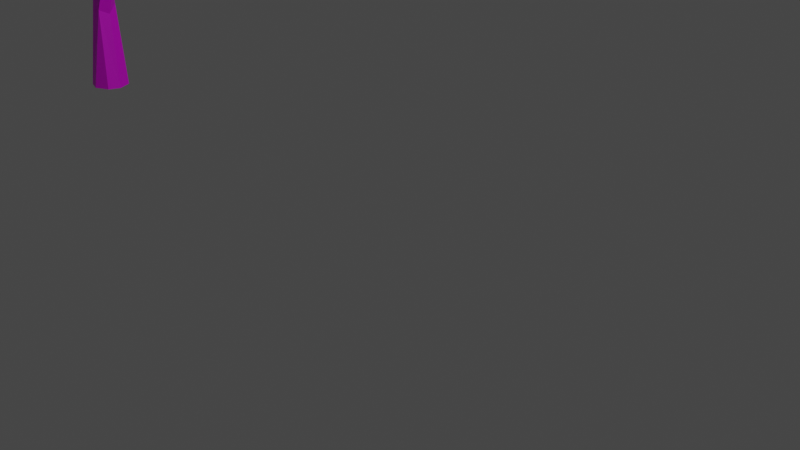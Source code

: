 # Source: oak_2.blend  (saved by Blender 2.90.8; exported with 4.5.12 LTS)
import bpy
from mathutils import Matrix  # noqa: F401  (used for matrix-valued properties, if any)

bpy.ops.wm.read_factory_settings(use_empty=True)
scene = bpy.context.scene
scene.name = 'Scene'

# ---- collections
col_collection = bpy.data.collections.new('Collection'); scene.collection.children.link(col_collection)

# ---- images (referenced by path relative to the original .blend; pixels are not part of the script)
import os
ASSET_DIR = os.environ.get("B2B_ASSET_DIR", "")  # directory of the original .blend (textures are referenced by path, not embedded)
HERE = os.path.dirname(os.path.abspath(__file__))  # packed textures are extracted next to this script under _unpacked/

def load_image(name, relpath, width, height, colorspace="sRGB"):
    """Load a texture the original file referenced (path relative to the .blend, or extracted next to this script)."""
    p = next((c for c in (os.path.join(HERE, relpath), os.path.join(ASSET_DIR, relpath)) if relpath and os.path.exists(c)), "")
    if p:
        img = bpy.data.images.load(p, check_existing=True)
        img.name = name
    else:  # same state as the original file: an image datablock whose file is absent (Cycles renders it pink)
        img = bpy.data.images.new(name, width, height)
        img.source = "FILE"
        img.filepath = "//" + (relpath or name)
    img.colorspace_settings.name = colorspace
    return img
img_paloagua_jpg = load_image('paloagua.jpg', 'Texture/paloagua.jpg', 1024, 1024, 'sRGB')

# ---- materials (node trees are filled in below, after node groups)
mat_material_001 = bpy.data.materials.new('Material.001')
mat_material_001.use_transparent_shadow = False

# ---- material node trees
mat_material_001.use_nodes = True; mat_material_001.node_tree.nodes.clear()
_N = mat_material_001.node_tree.nodes; _L = mat_material_001.node_tree.links
n0 = _N.new('ShaderNodeBsdfPrincipled'); n0.name = 'Principled BSDF'; n0.location = (10, 300)
n0.distribution = 'GGX'
n0.subsurface_method = 'BURLEY'
n0.inputs[3].default_value = 1.45
n0.inputs[27].default_value = (0.0, 0.0, 0.0, 1.0)
n0.inputs[28].default_value = 1.0
n1 = _N.new('ShaderNodeOutputMaterial'); n1.name = 'Material Output'; n1.location = (300, 300)
n2 = _N.new('ShaderNodeTexImage'); n2.name = 'Image Texture'; n2.location = (-335, 193)
n2.image = img_paloagua_jpg
_L.new(n0.outputs[0], n1.inputs[0])
_L.new(n2.outputs[0], n0.inputs[0])
n1.is_active_output = True

# ---- world
world_world = bpy.data.worlds.new('World'); scene.world = world_world
world_world.use_nodes = True; world_world.node_tree.nodes.clear()
_N = world_world.node_tree.nodes; _L = world_world.node_tree.links
n0 = _N.new('ShaderNodeOutputWorld'); n0.name = 'World Output'; n0.location = (300, 300)
n1 = _N.new('ShaderNodeBackground'); n1.name = 'Background'; n1.location = (10, 300)
n1.inputs[0].default_value = (0.05088, 0.05088, 0.05088, 1.0)
_L.new(n1.outputs[0], n0.inputs[0])
n0.is_active_output = True
world_world.color = (0.05088, 0.05088, 0.05088)
world_world.use_sun_shadow = False
world_world.sun_shadow_jitter_overblur = 0.0

# ---- cameras
cam_camera = bpy.data.cameras.new('Camera')
cam_camera.clip_end = 100.0
cam_camera.ortho_scale = 7.314

# ---- lights
light_light = bpy.data.lights.new('Light', 'POINT')
light_light.transmission_factor = 0.0
light_light.energy = 1000.0
light_light.shadow_soft_size = 0.1
light_light.shadow_maximum_resolution = 0.006
light_light.use_absolute_resolution = True

# ---- meshes
me_cube_009 = bpy.data.meshes.new('Cube.009')
me_cube_009.from_pydata([(-0.4287, 0.4284, 2.353), (-0.7509, 0.7683, 2.904), (-0.6871, 0.6142, 2.938), (-0.02492, -0.05762, 1.631), (-0.0863, 0.02382, 1.698), (0.3113, -0.05151, 1.095), (0.2884, 0.03464, 1.115), (0.1065, -0.08365, 0.0), (-0.09776, -0.107, 0.0), (0.04283, 0.09712, 0.6541), (0.04334, -0.051, 0.6239), (-0.03226, -0.02595, 0.8522), (-0.3054, 0.4404, 2.244), (-0.2791, 0.3975, 2.293), (0.028, 0.904, 2.892), (-0.02287, 0.9517, 2.897), (-0.3095, 0.5576, 2.418), (-0.2644, 0.5238, 2.437), (-0.06448, 0.07149, 0.9385), (-0.09234, 0.1103, 1.424), (0.01987, 0.08608, 1.485), (-0.02958, 0.03104, 1.422), (-0.2116, 0.2413, 1.842), (-0.1492, 0.2965, 1.868), (-0.02085, 0.1595, 1.698), (-0.3107, 0.3332, 1.931), (-0.2709, 0.3934, 2.02), (0.6934, -0.03554, 1.816), (0.6798, -0.1362, 1.932), (0.7192, -0.04243, 1.975), (1.096, 0.2371, 2.195), (0.2169, 0.09251, 1.029), (-0.3857, 0.5182, 2.434), (0.08003, 0.02071, 0.5898), (-0.0644, 0.01835, 0.8228), (-0.4338, 0.4497, 2.514), (0.1329, -0.03585, 0.8681), (0.145, 0.03778, 0.8218), (-0.01509, 0.03024, 1.616), (0.01038, -0.0299, 0.9146), (-0.3949, 0.4532, 2.315), (-0.3518, 0.4134, 2.436), (-0.2673, 0.4908, 2.455), (-0.33, 0.5003, 2.508), (-0.7223, 0.7673, 2.928), (-0.06543, -0.04932, 1.611), (-0.01099, 0.182, 1.585), (-0.1023, 0.2118, 1.646), (-0.1126, -0.02846, 1.641), (-0.04213, 0.1193, 1.718), (-0.02398, 0.02563, 1.666), (-0.03988, 0.1734, 1.459), (-0.1489, 0.1313, 1.681), (-0.6495, 0.7026, 2.875), (-0.6693, 0.6431, 2.864), (-0.6766, 0.6487, 2.997), (-0.7427, 0.6853, 2.847), (-0.761, 0.7363, 2.878), (-0.7534, 0.7546, 3.024), (-0.7349, 0.6493, 3.015), (0.7113, -0.07313, 1.8), (-0.6928, 0.637, 2.819), (-0.7487, 0.6104, 2.959), (-0.8179, 0.7124, 3.045), (-0.2558, 0.3763, 1.915), (-0.3714, 0.4148, 1.972), (-0.1884, 0.3382, 1.986), (0.6959, -0.1263, 1.837), (0.752, -0.216, 1.983), (0.764, -0.13, 2.032), (0.8101, -0.01568, 1.932), (0.821, -0.03415, 2.032), (0.6872, -0.09604, 1.97), (0.8007, -0.1739, 1.993), (0.8277, -0.05989, 1.956), (0.2708, 0.09394, 1.016), (0.7733, 0.006501, 1.954), (0.2719, -0.02392, 1.132), (0.296, 0.04499, 1.056), (0.3352, 0.007711, 1.071), (0.2105, 0.07878, 1.081), (0.09678, -0.0008891, 0.9389), (0.2696, 0.08869, 1.117), (-0.1087, 0.09465, 0.0), (-0.4322, 0.5319, 2.434), (-0.38, 0.4998, 2.479), (-0.5878, 0.1808, 3.252), (-0.6109, 0.1666, 3.246), (-0.6508, 0.183, 3.272), (-0.6222, 0.2176, 3.296), (-0.583, 0.2024, 3.269), (-0.1594, -0.536, 1.945), (-0.1884, -0.5022, 1.969), (-0.1503, -0.4905, 1.998), (-0.1226, -0.5181, 1.991), (-0.1823, -0.5212, 1.949), (-0.176, -0.489, 1.989), (-0.4407, -0.9074, 2.493), (-0.4238, -0.9092, 2.502), (-0.1344, -0.5389, 1.955), (-1.155, 0.8843, 3.476), (-1.127, 0.9107, 3.488), (-1.095, 0.8615, 3.506), (-1.092, 0.8878, 3.499), (-1.113, 0.8408, 3.503), (-1.249, 1.086, 4.26), (-1.236, 1.084, 4.259), (-1.237, 1.071, 4.262), (-1.25, 1.072, 4.26), (-1.152, 0.8462, 3.489), (0.9158, -0.6201, 2.421), (0.9362, -0.5794, 2.443), (0.979, -0.5889, 2.419), (0.9165, -0.5981, 2.438), (0.9625, -0.5755, 2.436), (0.9334, -0.6357, 2.406), (1.162, -0.9026, 3.082), (1.151, -0.8936, 3.084), (1.168, -0.8873, 3.09), (0.975, -0.6203, 2.399), (0.5302, -0.008968, 1.453), (0.4728, -0.02804, 1.481), (0.0001295, 0.1491, 0.0), (0.1425, 0.005824, 0.0), (0.0003897, -0.1374, 0.0), (-0.1431, 0.005712, 0.0), (0.0934, 0.111, 0.0), (-0.3135, 0.3503, 2.048), (-0.2697, 0.2604, 2.036), (-0.1132, 0.1317, 1.784), (0.04228, 0.9772, 2.84), (0.05368, 0.9155, 2.868), (-0.003533, 0.9198, 2.904), (-0.01585, 0.9816, 2.875), (0.4034, 1.184, 3.574), (0.06109, 0.9457, 2.846), (0.4304, 1.168, 3.549), (0.4429, 1.132, 3.553), (0.3968, 1.126, 3.595), (0.4182, 1.113, 3.583), (0.3851, 1.151, 3.595), (0.8281, 1.372, 3.917), (0.8295, 1.387, 3.906), (0.01008, 0.9934, 2.851), (-0.04266, 0.08719, 0.8475), (0.06088, 0.03518, 1.011), (0.02855, 0.09383, 0.8967), (-0.5962, 0.2179, 3.288), (-0.6375, 0.1668, 3.254), (-0.6455, 0.2041, 3.29), (-0.4475, -0.1414, 3.878), (-0.4322, -0.1301, 3.881), (-0.5521, 0.7068, 1.87), (-0.5114, 0.7359, 1.888), (-0.5226, 0.7222, 1.938), (-0.5631, 0.6924, 1.921), (-0.9517, 1.252, 2.102), (-0.9649, 1.24, 2.11), (0.523, -0.05987, 1.451), (0.4846, -0.06375, 1.47), (0.4921, 0.004121, 1.469), (1.113, 0.2394, 2.154), (1.144, 0.2124, 2.149), (1.14, 0.186, 2.196), (1.103, 0.1998, 2.205), (1.465, 0.4943, 2.543), (1.451, 0.5064, 2.549), (0.09647, 0.0683, 0.9071), (0.2399, 0.4182, 1.238), (0.2897, 0.42, 1.22), (0.3048, 0.3997, 1.268), (0.2548, 0.3905, 1.279), (0.2804, 0.6919, 1.514), (0.2718, 0.703, 1.501), (-0.9869, 2.076, 4.107), (-1.93, 0.2051, 5.2), (-2.202, 2.16, 4.549), (-1.559, 2.076, 5.671), (-1.324, 0.9227, 5.97), (-2.548, 1.388, 5.419), (-0.3636, 1.088, 4.225), (-0.9821, 0.2051, 4.444), (-0.3729, 0.9147, 5.218), (-1.588, 0.9227, 3.674), (-1.295, 1.523, 3.657), (-0.602, 2.071, 4.927), (-0.7574, 1.238, 5.81), (-1.274, 0.0888, 5.154), (-2.417, 0.6349, 4.268), (-2.154, 1.238, 3.834), (-1.274, 2.387, 5.154), (-2.084, 0.9528, 5.816), (1.901, 2.492, 5.026), (1.038, 0.4991, 3.752), (1.783, 2.582, 3.653), (0.4505, 2.492, 4.002), (0.07823, 1.264, 4.161), (0.9848, 1.759, 3.055), (1.606, 1.44, 5.634), (1.553, 0.4991, 4.937), (0.5871, 1.255, 5.348), (2.512, 1.264, 4.528), (2.449, 1.903, 4.834), (0.9502, 2.487, 5.194), (0.08524, 1.599, 4.788), (0.9035, 0.3751, 4.44), (2.132, 0.957, 3.51), (2.505, 1.599, 3.901), (0.9035, 2.823, 4.44), (0.448, 1.296, 3.422), (-1.386, -0.3115, 2.407), (-0.5702, -1.925, 3.377), (-1.17, -0.2386, 3.521), (-0.1127, -0.3115, 3.122), (0.1772, -1.306, 2.961), (-0.2631, -0.7625, 3.753), (-1.401, -1.306, 2.074), (-1.094, -1.925, 2.45), (-0.3418, -1.313, 2.032), (-0.9345, -1.034, 1.857), (-1.841, -1.306, 2.865), (-1.816, -0.7885, 2.61), (-0.6246, -0.3157, 2.189), (0.1166, -1.034, 2.448), (-0.5205, -2.026, 2.802), (-1.442, -1.555, 3.667), (-1.78, -1.034, 3.378), (-0.5205, -0.04307, 2.802), (-0.05994, -1.28, 3.597), (-0.7293, -1.034, 3.969), (0.8943, -1.153, 2.464), (2.023, -1.192, 3.924), (0.7609, -0.2306, 3.255), (1.397, -0.318, 2.592), (2.24, -0.8773, 2.923), (1.584, -0.0435, 3.669), (1.12, -1.844, 2.94), (1.511, -1.76, 3.681), (1.852, -1.574, 2.84), (0.5035, -1.366, 3.551), (1.084, -0.8067, 4.227), (0.6069, -0.8663, 3.859), (2.056, -0.3554, 3.582), (0.3634, -0.2755, 5.326), (-1.209, 0.09489, 3.793), (-0.6477, -1.074, 5.176), (-0.08267, -1.264, 4.075), (-0.004229, -0.4847, 3.325), (-1.245, -1.099, 4.176), (0.4969, 0.6262, 4.73), (-0.4069, 0.8657, 4.29), (0.45, 0.2734, 3.81), (-0.4151, 0.3567, 5.529), (0.7257, -0.4916, 4.558), (-0.6862, 0.4838, 3.681), (-1.486, 0.02414, 4.843), (-1.018, -0.07469, 5.414), (0.2795, -1.111, 4.597), (-1.009, -0.7824, 3.588), (-1.622, 1.713, 2.285), (-0.55, 0.9998, 2.554), (-1.083, 1.629, 1.643), (-1.521, 1.216, 1.829), (-1.248, 0.7774, 2.382), (-0.7493, 0.9296, 1.753), (-1.272, 1.71, 2.799), (-0.7352, 1.447, 2.828), (-1.314, 1.171, 2.769), (-0.8727, 2.031, 2.354), (-0.3797, 1.548, 2.103), (-0.6576, 1.868, 2.041), (1.255, 1.188, 2.915), (2.433, 0.08656, 3.125), (1.693, 0.8687, 2.195), (1.266, 0.1246, 2.458), (1.683, -0.2772, 3.054), (2.093, 0.136, 2.263), (1.444, 0.9486, 3.662), (2.125, 0.6218, 3.699), (1.376, 0.2537, 3.633), (2.165, 1.247, 3.145), (1.739, 1.377, 3.039), (0.9542, 0.6514, 3.038), (1.297, -0.09487, 3.231), (2.202, 0.1173, 3.525), (2.588, 0.7716, 2.774), (2.24, 1.179, 2.693), (1.066, 0.5359, 2.525), (2.036, -0.1931, 2.657), (-0.08126, 0.4758, 1.64), (0.7865, 1.292, 1.765), (0.2408, 0.5201, 2.219), (-0.0731, 1.102, 2.219), (0.06653, 1.528, 1.831), (0.536, 1.046, 2.352), (0.05736, 0.8253, 1.18), (0.5593, 1.061, 1.235), (0.007952, 1.301, 1.371), (0.442, 0.3851, 1.473), (-0.3031, 0.8784, 1.686), (0.616, 1.369, 1.479), (0.9007, 0.73, 1.84), (0.6441, 0.4268, 1.796), (-0.2211, 0.8322, 2.072), (0.4939, 1.371, 2.159)], [], [(37, 9, 167), (9, 144, 146), (47, 46, 51), (81, 39, 36), (36, 39, 10), (86, 87, 2), (147, 90, 55), (148, 2, 87), (85, 35, 43), (90, 2, 55), (45, 48, 21), (2, 54, 55), (52, 47, 19), (4, 52, 48), (58, 59, 55), (54, 61, 35), (65, 25, 127), (64, 66, 23), (66, 13, 24), (69, 73, 74), (48, 52, 19), (9, 37, 33), (37, 36, 10), (77, 82, 80), (6, 82, 77), (107, 105, 108), (106, 105, 107), (117, 116, 118), (46, 24, 20), (129, 49, 41), (128, 35, 61), (12, 40, 84), (42, 41, 13), (75, 79, 37), (5, 77, 81), (16, 17, 42), (80, 81, 77), (67, 60, 73), (70, 74, 60), (73, 68, 67), (67, 68, 28), (27, 76, 70), (55, 53, 58), (16, 84, 32), (98, 91, 99), (96, 92, 97), (95, 91, 97), (97, 98, 96), (94, 50, 93), (94, 38, 50), (3, 38, 94), (99, 91, 3), (106, 102, 103), (108, 100, 109), (105, 106, 101), (107, 108, 104), (56, 63, 109), (1, 57, 100), (109, 100, 56), (115, 119, 116), (113, 110, 117), (114, 111, 118), (119, 112, 118), (117, 118, 113), (116, 117, 115), (118, 116, 119), (114, 69, 111), (119, 68, 73), (115, 110, 68), (115, 68, 119), (158, 79, 60), (160, 78, 6), (9, 33, 126), (8, 124, 10), (10, 124, 7), (34, 8, 11), (40, 127, 0), (12, 66, 26), (12, 13, 66), (35, 128, 129), (15, 132, 138), (135, 130, 136), (14, 131, 137), (134, 136, 143), (139, 138, 14), (142, 136, 134), (139, 137, 141), (142, 141, 137), (141, 138, 139), (14, 43, 41), (135, 16, 130), (135, 131, 17), (15, 43, 132), (145, 39, 81), (11, 39, 21), (20, 21, 145), (151, 90, 147), (150, 88, 148), (150, 89, 149), (22, 47, 52), (129, 52, 4), (24, 46, 23), (128, 22, 52), (65, 127, 26), (153, 64, 152), (152, 64, 25), (153, 66, 64), (154, 153, 156), (152, 155, 157), (155, 154, 157), (156, 157, 154), (60, 120, 27), (27, 160, 29), (27, 120, 160), (29, 71, 164), (161, 76, 30), (30, 76, 29), (166, 162, 161), (165, 163, 162), (165, 164, 163), (173, 169, 168), (173, 172, 169), (172, 173, 171), (146, 167, 9), (10, 39, 11), (86, 2, 90), (59, 89, 147, 55), (20, 38, 21), (62, 88, 149, 59), (149, 89, 59), (35, 85, 53, 54), (148, 88, 62), (148, 62, 2), (43, 35, 41), (53, 55, 54), (4, 50, 49), (50, 24, 49), (19, 47, 51), (56, 0, 61), (32, 84, 1, 44), (32, 44, 53, 85), (40, 0, 56, 57), (40, 57, 1, 84), (69, 71, 29, 72), (23, 66, 24), (24, 50, 38, 20), (21, 48, 19), (128, 127, 25), (128, 25, 22), (33, 37, 10), (24, 13, 41, 49), (34, 18, 144), (79, 5, 36, 37), (0, 128, 61), (13, 12, 16, 42), (36, 5, 81), (58, 53, 44), (62, 59, 63, 56), (80, 31, 81), (60, 27, 70), (73, 60, 74), (64, 22, 25), (64, 23, 22), (76, 27, 29), (62, 56, 54, 2), (31, 75, 167), (45, 91, 95, 48), (61, 54, 56), (16, 12, 84), (75, 78, 79), (98, 94, 93), (95, 97, 92), (98, 99, 94), (98, 97, 91), (96, 98, 93), (48, 92, 96, 4), (3, 91, 45), (50, 4, 96, 93), (95, 92, 48), (44, 101, 103, 58), (99, 3, 94), (106, 103, 101), (105, 101, 100), (104, 108, 109), (108, 105, 100), (107, 104, 102), (106, 107, 102), (63, 59, 58), (58, 102, 104, 63), (1, 101, 44), (28, 110, 113, 72), (103, 102, 58), (104, 109, 63), (56, 100, 57), (101, 1, 100), (115, 117, 110), (113, 118, 111), (114, 118, 112), (69, 72, 113, 111), (68, 110, 28), (73, 69, 114, 112), (77, 121, 160, 6), (119, 73, 112), (38, 3, 45, 21), (79, 158, 5), (120, 60, 79), (159, 77, 5), (158, 159, 5), (78, 160, 120, 79), (159, 121, 77), (122, 83, 144, 9), (123, 33, 10, 7), (9, 126, 122), (125, 34, 144, 83), (126, 33, 123), (8, 34, 125), (127, 40, 12, 26), (11, 8, 10), (133, 15, 140, 134), (0, 127, 128), (41, 35, 129), (14, 138, 132), (143, 136, 130), (135, 137, 131), (137, 135, 136), (139, 14, 137), (140, 15, 138), (134, 143, 133), (134, 140, 141, 142), (142, 137, 136), (141, 140, 138), (42, 131, 14, 41), (32, 133, 143, 16), (17, 131, 42), (15, 85, 43), (32, 85, 15, 133), (144, 18, 19, 51), (143, 130, 16), (135, 17, 16), (14, 132, 43), (21, 39, 145), (144, 51, 46, 146), (145, 146, 46, 20), (34, 11, 21, 19), (87, 86, 151, 150), (19, 18, 34), (151, 147, 89), (66, 153, 154, 26), (150, 148, 87), (150, 149, 88), (151, 86, 90), (150, 151, 89), (129, 4, 49), (23, 47, 22), (23, 46, 47), (128, 52, 129), (26, 154, 155, 65), (65, 155, 152, 25), (159, 28, 72, 121), (156, 153, 152), (157, 156, 152), (60, 67, 158), (67, 159, 158), (67, 28, 159), (160, 121, 72, 29), (70, 76, 161, 162), (71, 69, 74), (162, 74, 70), (145, 81, 167, 146), (163, 71, 74), (162, 163, 74), (163, 164, 71), (30, 29, 164), (166, 161, 30), (165, 166, 164), (166, 30, 164), (166, 165, 162), (31, 167, 81), (75, 31, 168, 169), (167, 75, 37), (82, 6, 78), (78, 75, 169, 170), (170, 82, 78), (171, 80, 82), (170, 171, 82), (168, 31, 80), (171, 168, 80), (169, 172, 170), (170, 172, 171), (171, 173, 168), (180, 184, 174), (174, 184, 176), (182, 186, 187), (181, 187, 188), (174, 176, 190), (185, 190, 186), (175, 178, 191), (188, 175, 179), (176, 188, 179), (177, 176, 179), (178, 177, 191), (191, 177, 179), (179, 175, 191), (186, 177, 178), (186, 190, 177), (190, 176, 177), (189, 188, 176), (188, 187, 175), (187, 178, 175), (187, 186, 178), (185, 174, 190), (176, 184, 189), (184, 183, 189), (189, 183, 188), (183, 181, 188), (181, 182, 187), (182, 185, 186), (180, 174, 185), (184, 180, 183), (180, 181, 183), (182, 180, 185), (180, 182, 181), (198, 202, 192), (192, 202, 194), (200, 204, 205), (199, 205, 206), (192, 194, 208), (203, 208, 204), (193, 196, 209), (206, 193, 197), (194, 206, 197), (195, 194, 197), (196, 195, 209), (209, 195, 197), (197, 193, 209), (204, 195, 196), (204, 208, 195), (208, 194, 195), (207, 206, 194), (206, 205, 193), (205, 196, 193), (205, 204, 196), (203, 192, 208), (194, 202, 207), (202, 201, 207), (207, 201, 206), (201, 199, 206), (199, 200, 205), (200, 203, 204), (198, 192, 203), (202, 198, 201), (198, 199, 201), (200, 198, 203), (198, 200, 199), (216, 221, 210), (216, 210, 219), (210, 221, 212), (218, 223, 224), (217, 224, 225), (210, 212, 227), (222, 227, 223), (211, 214, 228), (225, 211, 229), (212, 225, 229), (213, 212, 215), (214, 213, 228), (228, 213, 215), (215, 212, 229), (229, 228, 215), (229, 211, 228), (223, 213, 214), (223, 227, 213), (227, 212, 213), (226, 225, 212), (225, 224, 211), (224, 214, 211), (224, 223, 214), (222, 210, 227), (212, 221, 226), (221, 220, 226), (226, 220, 225), (220, 217, 225), (217, 218, 224), (218, 222, 223), (219, 210, 222), (221, 216, 220), (216, 217, 220), (218, 219, 222), (216, 219, 217), (219, 218, 217), (236, 239, 230), (230, 239, 232), (238, 234, 231), (237, 231, 240), (230, 232, 233), (230, 233, 234), (231, 234, 242), (240, 231, 235), (232, 240, 235), (233, 232, 235), (234, 233, 242), (242, 233, 235), (235, 231, 242), (241, 240, 232), (232, 239, 241), (241, 239, 240), (239, 237, 240), (237, 238, 231), (238, 230, 234), (236, 237, 239), (238, 236, 230), (236, 238, 237), (249, 252, 243), (243, 252, 245), (251, 247, 254), (250, 254, 255), (243, 245, 257), (253, 257, 247), (244, 247, 258), (255, 244, 248), (245, 255, 248), (246, 245, 248), (247, 246, 258), (258, 246, 248), (248, 244, 258), (247, 257, 246), (257, 245, 246), (256, 255, 245), (255, 254, 244), (254, 247, 244), (253, 243, 257), (245, 252, 256), (256, 252, 255), (252, 250, 255), (250, 251, 254), (251, 253, 247), (249, 243, 253), (249, 250, 252), (251, 249, 253), (249, 251, 250), (265, 268, 259), (259, 268, 261), (267, 263, 260), (266, 260, 269), (259, 261, 262), (259, 262, 263), (260, 263, 264), (269, 260, 264), (261, 269, 264), (262, 261, 264), (263, 262, 264), (270, 269, 261), (261, 268, 270), (270, 268, 269), (268, 266, 269), (266, 267, 260), (267, 259, 263), (265, 266, 268), (267, 265, 259), (265, 267, 266), (277, 281, 271), (271, 281, 273), (279, 283, 284), (278, 284, 285), (271, 273, 287), (282, 287, 283), (272, 275, 288), (285, 272, 276), (273, 285, 276), (274, 273, 276), (275, 274, 288), (288, 274, 276), (276, 272, 288), (283, 274, 275), (283, 287, 274), (287, 273, 274), (286, 285, 273), (285, 284, 272), (284, 275, 272), (284, 283, 275), (282, 271, 287), (273, 281, 286), (281, 280, 286), (286, 280, 285), (280, 278, 285), (278, 279, 284), (279, 282, 283), (277, 271, 282), (281, 277, 280), (277, 278, 280), (279, 277, 282), (277, 279, 278), (295, 298, 289), (289, 298, 291), (297, 293, 300), (296, 300, 301), (289, 291, 303), (299, 303, 293), (290, 293, 304), (301, 290, 294), (291, 301, 294), (292, 291, 294), (293, 292, 304), (304, 292, 294), (294, 290, 304), (293, 303, 292), (303, 291, 292), (302, 301, 291), (301, 300, 290), (300, 293, 290), (299, 289, 303), (291, 298, 302), (302, 298, 301), (298, 296, 301), (296, 297, 300), (297, 299, 293), (295, 289, 299), (295, 296, 298), (297, 295, 299), (295, 297, 296), (7, 124, 8, 125, 83, 122, 126, 123)])
_uv = me_cube_009.uv_layers.new(name='UVMap')
_uv.uv.foreach_set('vector', [0.1306, 0.2358, 0.1306, 0.2125, 0.1204, 0.2358, 0.1108, 0.2388, 0.1108, 0.2622, 0.1073, 0.2622, 0.1467, 0.2753, 0.1569, 0.2753, 0.1569, 0.2652, 0.9595, 0.8608, 0.9595, 0.8573, 0.9559, 0.8608, 0.1174, 0.2358, 0.1073, 0.2358, 0.1174, 0.2125, 0.01874, 0.2622, 0.01516, 0.2622, 0.01874, 0.2125, 0.2951, 0.05163, 0.2915, 0.05163, 0.2951, 0.002002, 0.02832, 0.3148, 0.03189, 0.2652, 0.03189, 0.3148, 0.9661, 0.8674, 0.9661, 0.8638, 0.9625, 0.8674, 0.005578, 0.2125, 0.002002, 0.2622, 0.005578, 0.2622, 0.1372, 0.2358, 0.1336, 0.2358, 0.1372, 0.2125, 0.9595, 0.8674, 0.9595, 0.8638, 0.9559, 0.8674, 0.1994, 0.2622, 0.2095, 0.2622, 0.2095, 0.2388, 0.1372, 0.3148, 0.1372, 0.3046, 0.1336, 0.3148, 0.1108, 0.2915, 0.1108, 0.3016, 0.1073, 0.3016, 0.1007, 0.2622, 0.1043, 0.2622, 0.1043, 0.2125, 0.1437, 0.2885, 0.1336, 0.2885, 0.1437, 0.2783, 0.1336, 0.2753, 0.1437, 0.2753, 0.1437, 0.2652, 0.2095, 0.3148, 0.1862, 0.3148, 0.2095, 0.2652, 0.124, 0.3016, 0.1204, 0.3016, 0.124, 0.2915, 0.1569, 0.2358, 0.1467, 0.2358, 0.1569, 0.2125, 0.2095, 0.2358, 0.2095, 0.2125, 0.1994, 0.2358, 0.1306, 0.2622, 0.127, 0.2622, 0.1306, 0.2388, 0.1457, 0.2348, 0.1457, 0.2115, 0.1559, 0.2115, 0.9595, 0.8937, 0.9559, 0.8937, 0.9595, 0.8902, 0.9585, 0.8563, 0.9549, 0.8598, 0.9549, 0.8563, 0.9661, 0.8608, 0.9661, 0.8573, 0.9625, 0.8608, 0.9651, 0.8563, 0.9615, 0.8563, 0.9615, 0.8598, 0.1306, 0.3148, 0.1204, 0.3148, 0.1306, 0.3046, 0.9595, 0.2095, 0.9494, 0.2095, 0.9595, 0.1073, 0.1569, 0.1599, 0.1569, 0.2095, 0.1073, 0.2095, 0.1073, 0.3148, 0.1174, 0.3148, 0.1174, 0.3046, 0.1467, 0.2885, 0.1569, 0.2885, 0.1569, 0.2783, 0.1964, 0.2622, 0.1862, 0.2622, 0.1964, 0.2388, 0.1362, 0.2115, 0.1326, 0.2115, 0.1326, 0.2348, 0.9549, 0.8664, 0.9549, 0.8628, 0.9585, 0.8628, 0.1063, 0.3036, 0.1063, 0.3138, 0.1164, 0.3036, 0.1437, 0.2358, 0.1402, 0.2358, 0.1437, 0.2125, 0.1503, 0.3148, 0.1467, 0.3148, 0.1503, 0.3046, 0.1427, 0.2115, 0.1392, 0.2115, 0.1392, 0.2348, 0.1073, 0.2753, 0.1174, 0.2652, 0.1174, 0.2753, 0.1569, 0.3046, 0.1569, 0.3148, 0.1533, 0.3148, 0.1194, 0.3036, 0.1194, 0.3138, 0.1296, 0.3036, 0.9615, 0.8664, 0.9651, 0.8628, 0.9615, 0.8628, 0.9529, 0.2125, 0.9494, 0.3148, 0.9529, 0.3148, 0.2556, 0.1043, 0.252, 0.1043, 0.2556, 0.05463, 0.04505, 0.2622, 0.04148, 0.2622, 0.04505, 0.2125, 0.2424, 0.1043, 0.2388, 0.1043, 0.2424, 0.05463, 0.0349, 0.3148, 0.03847, 0.2652, 0.03847, 0.3148, 0.02732, 0.3138, 0.03089, 0.2642, 0.02732, 0.2642, 0.01216, 0.2622, 0.008581, 0.2622, 0.01216, 0.2125, 0.2849, 0.1043, 0.2885, 0.1043, 0.2885, 0.05463, 0.9529, 0.7388, 0.9529, 0.8411, 0.9494, 0.8411, 0.6862, 0.9595, 0.7885, 0.9559, 0.7885, 0.9595, 0.5253, 0.9625, 0.5253, 0.9661, 0.4231, 0.9661, 0.6832, 0.9595, 0.6832, 0.9559, 0.5809, 0.9595, 0.2125, 0.1569, 0.2358, 0.1569, 0.2358, 0.1073, 0.05163, 0.2622, 0.04805, 0.2622, 0.05163, 0.2125, 0.3148, 0.9661, 0.3148, 0.9625, 0.2125, 0.9661, 0.9529, 0.7358, 0.9494, 0.7358, 0.9529, 0.6336, 0.9595, 0.5253, 0.9559, 0.5253, 0.9595, 0.4231, 0.5253, 0.9595, 0.5253, 0.9559, 0.4231, 0.9595, 0.2115, 0.9651, 0.2115, 0.9615, 0.3138, 0.9615, 0.9549, 0.4221, 0.9585, 0.4221, 0.9549, 0.5243, 0.8937, 0.9559, 0.8937, 0.9595, 0.7915, 0.9595, 0.7905, 0.9585, 0.7905, 0.9549, 0.8927, 0.9549, 0.03747, 0.2642, 0.0339, 0.3138, 0.0339, 0.2642, 0.07137, 0.2125, 0.07137, 0.2622, 0.06779, 0.2622, 0.07437, 0.2622, 0.07795, 0.2622, 0.07795, 0.2125, 0.3046, 0.1043, 0.3082, 0.05463, 0.3082, 0.1043, 0.2095, 0.1569, 0.2095, 0.1073, 0.1599, 0.1569, 0.05163, 0.2652, 0.04148, 0.3148, 0.05163, 0.3148, 0.07037, 0.2115, 0.06679, 0.2115, 0.06679, 0.2612, 0.01516, 0.3148, 0.02531, 0.3148, 0.02531, 0.2652, 0.0911, 0.2652, 0.08095, 0.3148, 0.0911, 0.3148, 0.9595, 0.4201, 0.9595, 0.3178, 0.9559, 0.4201, 0.124, 0.2622, 0.124, 0.2388, 0.1204, 0.2622, 0.1063, 0.2348, 0.1164, 0.2115, 0.1063, 0.2115, 0.1194, 0.2378, 0.123, 0.2378, 0.1194, 0.2612, 0.2622, 0.1073, 0.2622, 0.1569, 0.2388, 0.1569, 0.9464, 0.9494, 0.9464, 0.9529, 0.8441, 0.9529, 0.7358, 0.9529, 0.7358, 0.9494, 0.6336, 0.9529, 0.6306, 0.9529, 0.6306, 0.9494, 0.5283, 0.9529, 0.5253, 0.9494, 0.5253, 0.9529, 0.4231, 0.9529, 0.9549, 0.3168, 0.9585, 0.3168, 0.9549, 0.4191, 0.2951, 0.05463, 0.2915, 0.1043, 0.2951, 0.1043, 0.07695, 0.2115, 0.07337, 0.2115, 0.07337, 0.2612, 0.2125, 0.05163, 0.2161, 0.05163, 0.2161, 0.002002, 0.3016, 0.05463, 0.2981, 0.1043, 0.3016, 0.1043, 0.01216, 0.2652, 0.01216, 0.3148, 0.002002, 0.3148, 0.2358, 0.1043, 0.2358, 0.05463, 0.2323, 0.1043, 0.2257, 0.1043, 0.2293, 0.1043, 0.2293, 0.05463, 0.2191, 0.1043, 0.2227, 0.05463, 0.2227, 0.1043, 0.1138, 0.3016, 0.1174, 0.2915, 0.1174, 0.3016, 0.05463, 0.3148, 0.06479, 0.3148, 0.06479, 0.2652, 0.2717, 0.05163, 0.2753, 0.05163, 0.2753, 0.002002, 0.03189, 0.2125, 0.02832, 0.2622, 0.03189, 0.2622, 0.05821, 0.2125, 0.05821, 0.2622, 0.05463, 0.2622, 0.2819, 0.05463, 0.2819, 0.1043, 0.2783, 0.1043, 0.1194, 0.2348, 0.1296, 0.2115, 0.1194, 0.2115, 0.1427, 0.2642, 0.1326, 0.2642, 0.1326, 0.2743, 0.1832, 0.2622, 0.1731, 0.2622, 0.1832, 0.2388, 0.1954, 0.2378, 0.1852, 0.2378, 0.1852, 0.2612, 0.1306, 0.2915, 0.127, 0.3016, 0.1306, 0.3016, 0.09768, 0.2622, 0.09768, 0.2125, 0.09411, 0.2622, 0.08453, 0.2125, 0.08453, 0.2622, 0.08095, 0.2622, 0.07795, 0.2652, 0.06779, 0.3148, 0.07795, 0.3148, 0.05363, 0.2115, 0.05721, 0.2115, 0.05363, 0.2612, 0.2454, 0.1043, 0.249, 0.1043, 0.249, 0.05463, 0.06121, 0.2622, 0.06479, 0.2622, 0.06479, 0.2125, 0.06021, 0.2115, 0.06379, 0.2115, 0.06021, 0.2612, 0.09311, 0.2115, 0.09311, 0.2612, 0.09668, 0.2115, 0.04047, 0.2642, 0.04047, 0.3138, 0.05063, 0.2642, 0.3148, 0.05463, 0.3148, 0.1043, 0.3112, 0.1043, 0.09411, 0.3148, 0.1043, 0.3148, 0.1043, 0.2652, 0.09969, 0.2115, 0.09969, 0.2612, 0.1033, 0.2115, 0.07995, 0.2612, 0.07995, 0.2115, 0.08352, 0.2115, 0.2687, 0.05463, 0.2687, 0.1043, 0.2652, 0.1043, 0.3016, 0.002002, 0.3016, 0.05163, 0.2981, 0.05163, 0.2358, 0.002002, 0.2323, 0.05163, 0.2358, 0.05163, 0.2556, 0.002002, 0.252, 0.05163, 0.2556, 0.05163, 0.0911, 0.2622, 0.08753, 0.2622, 0.0911, 0.2125, 0.08653, 0.2115, 0.0901, 0.2115, 0.08653, 0.2612, 0.126, 0.2378, 0.1296, 0.2378, 0.126, 0.2612, 0.1174, 0.2388, 0.1138, 0.2622, 0.1174, 0.2622, 0.02174, 0.2622, 0.02531, 0.2125, 0.02531, 0.2622, 0.3016, 0.1569, 0.3016, 0.1063, 0.2971, 0.1063, 0.2971, 0.1569, 0.1457, 0.2642, 0.1457, 0.2743, 0.1559, 0.2642, 0.2951, 0.1569, 0.2951, 0.1063, 0.2905, 0.1063, 0.2905, 0.1569, 0.01773, 0.2115, 0.01416, 0.2115, 0.01416, 0.2612, 0.3148, 0.1063, 0.3102, 0.1063, 0.3102, 0.1569, 0.3148, 0.1569, 0.02431, 0.2115, 0.02074, 0.2115, 0.02074, 0.2612, 0.001001, 0.2612, 0.001001, 0.2115, 0.004577, 0.2115, 0.1326, 0.2773, 0.1326, 0.2875, 0.1427, 0.2773, 0.123, 0.2905, 0.1194, 0.3006, 0.1194, 0.2905, 0.126, 0.2905, 0.1296, 0.2905, 0.126, 0.3006, 0.1063, 0.3006, 0.1098, 0.2905, 0.1063, 0.2905, 0.1098, 0.2378, 0.1063, 0.2612, 0.1063, 0.2378, 0.01116, 0.2115, 0.00758, 0.2612, 0.00758, 0.2115, 0.3082, 0.1063, 0.3036, 0.1063, 0.3036, 0.1569, 0.3082, 0.1569, 0.2753, 0.1569, 0.2753, 0.1063, 0.2707, 0.1063, 0.2707, 0.1569, 0.2687, 0.1063, 0.2642, 0.1063, 0.2642, 0.1569, 0.2687, 0.1569, 0.5273, 0.9661, 0.5779, 0.9661, 0.5779, 0.9549, 0.5273, 0.9549, 0.9595, 0.8694, 0.9549, 0.8694, 0.9549, 0.8806, 0.9595, 0.8806, 0.1964, 0.2358, 0.1862, 0.2358, 0.1964, 0.2125, 0.9661, 0.8431, 0.9549, 0.8431, 0.9549, 0.8543, 0.9661, 0.8543, 0.1984, 0.2378, 0.1984, 0.2612, 0.2085, 0.2378, 0.1204, 0.2753, 0.1306, 0.2753, 0.1306, 0.2652, 0.1559, 0.2773, 0.1457, 0.2773, 0.1457, 0.2875, 0.1467, 0.2622, 0.1503, 0.2388, 0.1503, 0.2622, 0.3168, 0.9595, 0.4201, 0.9595, 0.4201, 0.9484, 0.3168, 0.9484, 0.1164, 0.2905, 0.1128, 0.3006, 0.1128, 0.2905, 0.1437, 0.2378, 0.1392, 0.2378, 0.1392, 0.2622, 0.1437, 0.2622, 0.3148, 0.8937, 0.3148, 0.8441, 0.2125, 0.8937, 0.1372, 0.2378, 0.1326, 0.2378, 0.1326, 0.2622, 0.1372, 0.2622, 0.1164, 0.2378, 0.1128, 0.2612, 0.1128, 0.2378, 0.1164, 0.2642, 0.1063, 0.2743, 0.1063, 0.2642, 0.1306, 0.2773, 0.1194, 0.2773, 0.1194, 0.2885, 0.1306, 0.2885, 0.1402, 0.3148, 0.1437, 0.3148, 0.1437, 0.3046, 0.1493, 0.3036, 0.1457, 0.3036, 0.1457, 0.3138, 0.1599, 0.2622, 0.1701, 0.2388, 0.1701, 0.2622, 0.1523, 0.3036, 0.1523, 0.3138, 0.1559, 0.3036, 0.1326, 0.3138, 0.1326, 0.3036, 0.1362, 0.3036, 0.1533, 0.3016, 0.1569, 0.2915, 0.1569, 0.3016, 0.1437, 0.3016, 0.1437, 0.2905, 0.1392, 0.2905, 0.1392, 0.3016, 0.1392, 0.3036, 0.1427, 0.3036, 0.1392, 0.3138, 0.2885, 0.1569, 0.2885, 0.1063, 0.2839, 0.1063, 0.2839, 0.1569, 0.9595, 0.8872, 0.9559, 0.8872, 0.9595, 0.8836, 0.1589, 0.2378, 0.1589, 0.2612, 0.1691, 0.2378, 0.9549, 0.8927, 0.9549, 0.8892, 0.9585, 0.8892, 0.2753, 0.05463, 0.2717, 0.1043, 0.2753, 0.1043, 0.04405, 0.2115, 0.04047, 0.2612, 0.04047, 0.2115, 0.04705, 0.2612, 0.05063, 0.2115, 0.04705, 0.2115, 0.2783, 0.05163, 0.2819, 0.05163, 0.2819, 0.002002, 0.02732, 0.2115, 0.02732, 0.2612, 0.03089, 0.2115, 0.2819, 0.1569, 0.2819, 0.1063, 0.2773, 0.1063, 0.2773, 0.1569, 0.03847, 0.2622, 0.03847, 0.2125, 0.0349, 0.2622, 0.249, 0.1589, 0.2444, 0.1589, 0.2444, 0.2095, 0.249, 0.2095, 0.2257, 0.05163, 0.2293, 0.05163, 0.2293, 0.002002, 0.2424, 0.2095, 0.2424, 0.1589, 0.2378, 0.1589, 0.2378, 0.2095, 0.0339, 0.2115, 0.0339, 0.2612, 0.03747, 0.2115, 0.7875, 0.9549, 0.6852, 0.9585, 0.6852, 0.9549, 0.9529, 0.8441, 0.9529, 0.9464, 0.9494, 0.9464, 0.9484, 0.8431, 0.9484, 0.9454, 0.9519, 0.8431, 0.5799, 0.9549, 0.5799, 0.9585, 0.6822, 0.9549, 0.9484, 0.8401, 0.9519, 0.7378, 0.9484, 0.7378, 0.4221, 0.9651, 0.4221, 0.9615, 0.5243, 0.9615, 0.1467, 0.3016, 0.1503, 0.2915, 0.1503, 0.3016, 0.2622, 0.2095, 0.2622, 0.1589, 0.2576, 0.1589, 0.2576, 0.2095, 0.2809, 0.05363, 0.2773, 0.1033, 0.2773, 0.05363, 0.9595, 0.8411, 0.9595, 0.7378, 0.9549, 0.7378, 0.9549, 0.8411, 0.2839, 0.05363, 0.2875, 0.05363, 0.2839, 0.1033, 0.2642, 0.05363, 0.2677, 0.05363, 0.2642, 0.1033, 0.9519, 0.6326, 0.9484, 0.7348, 0.9484, 0.6326, 0.2707, 0.05363, 0.2707, 0.1033, 0.2743, 0.05363, 0.4221, 0.9585, 0.5243, 0.9549, 0.4221, 0.9549, 0.9494, 0.6306, 0.9529, 0.5283, 0.9529, 0.6306, 0.9484, 0.5273, 0.9484, 0.6296, 0.9519, 0.5273, 0.2556, 0.1589, 0.251, 0.1589, 0.251, 0.2095, 0.2556, 0.2095, 0.001001, 0.2642, 0.001001, 0.3138, 0.01116, 0.2642, 0.2227, 0.1589, 0.2181, 0.1589, 0.2181, 0.2095, 0.2227, 0.2095, 0.2161, 0.2095, 0.2161, 0.1589, 0.2115, 0.1589, 0.2115, 0.2095, 0.3072, 0.05363, 0.3036, 0.1033, 0.3036, 0.05363, 0.1174, 0.2773, 0.1063, 0.2773, 0.1063, 0.2885, 0.1174, 0.2885, 0.2652, 0.05163, 0.2687, 0.002002, 0.2687, 0.05163, 0.1589, 0.1063, 0.2085, 0.1063, 0.1589, 0.1559, 0.2885, 0.002002, 0.2885, 0.05163, 0.2849, 0.05163, 0.3112, 0.05163, 0.3148, 0.05163, 0.3148, 0.002002, 0.2358, 0.2095, 0.2358, 0.1589, 0.2313, 0.1589, 0.2313, 0.2095, 0.3102, 0.05363, 0.3138, 0.05363, 0.3102, 0.1033, 0.3148, 0.9595, 0.3148, 0.9484, 0.2115, 0.9484, 0.2115, 0.9595, 0.1306, 0.1569, 0.1306, 0.1063, 0.1194, 0.1063, 0.1194, 0.1569, 0.01416, 0.3138, 0.01416, 0.2642, 0.02431, 0.2642, 0.9595, 0.6306, 0.9595, 0.5273, 0.9549, 0.5273, 0.9549, 0.6306, 0.0901, 0.2642, 0.07995, 0.3138, 0.07995, 0.2642, 0.8431, 0.9519, 0.9454, 0.9484, 0.8431, 0.9484, 0.1832, 0.2358, 0.1832, 0.2115, 0.1721, 0.2115, 0.1721, 0.2358, 0.2348, 0.1063, 0.2115, 0.1559, 0.2115, 0.1063, 0.4201, 0.9661, 0.4201, 0.9615, 0.3168, 0.9615, 0.3168, 0.9661, 0.1701, 0.2125, 0.1701, 0.2358, 0.1599, 0.2358, 0.9484, 0.1063, 0.9585, 0.1063, 0.9484, 0.2085, 0.9529, 0.5253, 0.9529, 0.4231, 0.9494, 0.5253, 0.9494, 0.4201, 0.9529, 0.3178, 0.9529, 0.4201, 0.6326, 0.9519, 0.7348, 0.9484, 0.6326, 0.9484, 0.9519, 0.4221, 0.9484, 0.5243, 0.9484, 0.4221, 0.5273, 0.9519, 0.6296, 0.9484, 0.5273, 0.9484, 0.9484, 0.3168, 0.9484, 0.4191, 0.9519, 0.3168, 0.5243, 0.9484, 0.4221, 0.9519, 0.4221, 0.9484, 0.2293, 0.1589, 0.2247, 0.1589, 0.2247, 0.2095, 0.2293, 0.2095, 0.2905, 0.1033, 0.2941, 0.05363, 0.2905, 0.05363, 0.2971, 0.1033, 0.2971, 0.05363, 0.3006, 0.05363, 0.9595, 0.3148, 0.9595, 0.2115, 0.9549, 0.2115, 0.9549, 0.3148, 0.3016, 0.2095, 0.3016, 0.1589, 0.2971, 0.1589, 0.2971, 0.2095, 0.2247, 0.05363, 0.2247, 0.1033, 0.2283, 0.05363, 0.2161, 0.05463, 0.2125, 0.1043, 0.2161, 0.1043, 0.8411, 0.9529, 0.8411, 0.9484, 0.7378, 0.9484, 0.7378, 0.9529, 0.1174, 0.1063, 0.1063, 0.1063, 0.1063, 0.1569, 0.1174, 0.1569, 0.2348, 0.05363, 0.2313, 0.05363, 0.2313, 0.1033, 0.2115, 0.1033, 0.2115, 0.05363, 0.2151, 0.05363, 0.2181, 0.05363, 0.2217, 0.05363, 0.2181, 0.1033, 0.09311, 0.3138, 0.1033, 0.2642, 0.09311, 0.2642, 0.1569, 0.1569, 0.1569, 0.1063, 0.1457, 0.1063, 0.1457, 0.1569, 0.1437, 0.1063, 0.1326, 0.1063, 0.1326, 0.1569, 0.1437, 0.1569, 0.2951, 0.1589, 0.2905, 0.1589, 0.2905, 0.2095, 0.2951, 0.2095, 0.9595, 0.6326, 0.9549, 0.6326, 0.9549, 0.7358, 0.9595, 0.7358, 0.05363, 0.3138, 0.05363, 0.2642, 0.06379, 0.2642, 0.251, 0.1033, 0.2546, 0.05363, 0.251, 0.05363, 0.3148, 0.2095, 0.3148, 0.1589, 0.3102, 0.1589, 0.3102, 0.2095, 0.9484, 0.3138, 0.9519, 0.2115, 0.9484, 0.2115, 0.2622, 0.05463, 0.2622, 0.1043, 0.2586, 0.1043, 0.2576, 0.1033, 0.2612, 0.05363, 0.2576, 0.05363, 0.2378, 0.05363, 0.2414, 0.05363, 0.2378, 0.1033, 0.1296, 0.2642, 0.1194, 0.2743, 0.1194, 0.2642, 0.1493, 0.2378, 0.1457, 0.2612, 0.1457, 0.2378, 0.1721, 0.2612, 0.1822, 0.2378, 0.1721, 0.2378, 0.1852, 0.2348, 0.1954, 0.2115, 0.1852, 0.2115, 0.3082, 0.2095, 0.3082, 0.1589, 0.3036, 0.1589, 0.3036, 0.2095, 0.2753, 0.2095, 0.2753, 0.1589, 0.2707, 0.1589, 0.2707, 0.2095, 0.2687, 0.2095, 0.2687, 0.1589, 0.2642, 0.1589, 0.2642, 0.2095, 0.2444, 0.1033, 0.2444, 0.05363, 0.248, 0.05363, 0.2809, 0.001001, 0.2773, 0.001001, 0.2773, 0.05063, 0.2839, 0.001001, 0.2875, 0.001001, 0.2839, 0.05063, 0.2642, 0.05063, 0.2642, 0.001001, 0.2677, 0.001001, 0.06679, 0.2642, 0.07695, 0.2642, 0.06679, 0.3138, 0.2885, 0.1589, 0.2839, 0.1589, 0.2839, 0.2095, 0.2885, 0.2095, 0.2819, 0.1589, 0.2773, 0.1589, 0.2773, 0.2095, 0.2819, 0.2095, 0.1457, 0.2905, 0.1457, 0.3006, 0.1493, 0.2905, 0.3082, 0.002002, 0.3046, 0.05163, 0.3082, 0.05163, 0.1372, 0.2905, 0.1326, 0.2905, 0.1326, 0.3016, 0.1372, 0.3016, 0.2707, 0.05063, 0.2707, 0.001001, 0.2743, 0.001001, 0.3036, 0.001001, 0.3072, 0.001001, 0.3036, 0.05063, 0.3138, 0.001001, 0.3102, 0.001001, 0.3102, 0.05063, 0.2941, 0.001001, 0.2905, 0.05063, 0.2905, 0.001001, 0.2971, 0.05063, 0.3006, 0.001001, 0.2971, 0.001001, 0.2247, 0.001001, 0.2283, 0.001001, 0.2247, 0.05063, 0.2313, 0.05063, 0.2313, 0.001001, 0.2348, 0.001001, 0.2151, 0.001001, 0.2115, 0.001001, 0.2115, 0.05063, 0.1523, 0.3006, 0.1523, 0.2905, 0.1559, 0.2905, 0.249, 0.001001, 0.2444, 0.001001, 0.2444, 0.05163, 0.249, 0.05163, 0.1984, 0.2115, 0.1984, 0.2348, 0.2085, 0.2115, 0.9585, 0.8826, 0.9549, 0.8826, 0.9549, 0.8862, 0.2424, 0.001001, 0.2378, 0.001001, 0.2378, 0.05163, 0.2424, 0.05163, 0.1589, 0.2348, 0.1589, 0.2115, 0.1691, 0.2115, 0.1569, 0.2388, 0.1533, 0.2622, 0.1569, 0.2622, 0.1559, 0.2378, 0.1523, 0.2378, 0.1523, 0.2612, 0.2227, 0.002002, 0.2191, 0.05163, 0.2227, 0.05163, 0.2181, 0.001001, 0.2217, 0.001001, 0.2181, 0.05063, 0.2546, 0.001001, 0.251, 0.05063, 0.251, 0.001001, 0.2586, 0.05163, 0.2622, 0.002002, 0.2622, 0.05163, 0.2576, 0.001001, 0.2576, 0.05063, 0.2612, 0.001001, 0.3148, 0.6336, 0.2125, 0.7358, 0.3148, 0.7358, 0.2115, 0.8431, 0.2115, 0.8927, 0.3138, 0.8431, 0.4201, 0.1043, 0.3178, 0.1043, 0.4201, 0.002002, 0.5253, 0.1043, 0.4231, 0.1043, 0.5253, 0.002002, 0.2125, 0.8411, 0.3148, 0.7388, 0.3148, 0.8411, 0.2095, 0.4201, 0.1073, 0.4201, 0.2095, 0.3178, 0.6306, 0.4231, 0.5283, 0.5253, 0.6306, 0.5253, 0.3178, 0.2095, 0.4201, 0.2095, 0.4201, 0.1073, 0.3178, 0.5253, 0.4201, 0.4231, 0.4201, 0.5253, 0.5253, 0.1073, 0.4231, 0.2095, 0.5253, 0.2095, 0.3148, 0.4201, 0.3148, 0.3178, 0.2125, 0.4201, 0.4191, 0.001001, 0.3168, 0.1033, 0.3168, 0.001001, 0.1073, 0.5253, 0.2095, 0.4231, 0.2095, 0.5253, 0.7885, 0.8411, 0.7885, 0.7388, 0.7388, 0.8411, 0.8937, 0.2125, 0.8441, 0.3148, 0.8937, 0.3148, 0.8411, 0.8937, 0.7388, 0.8937, 0.8411, 0.8441, 0.1063, 0.3168, 0.2085, 0.3168, 0.1063, 0.4191, 0.999, 0.002002, 0.9494, 0.1043, 0.999, 0.1043, 0.2095, 0.8937, 0.1073, 0.8937, 0.2095, 0.8441, 0.9484, 0.1033, 0.998, 0.001001, 0.9484, 0.001001, 0.6306, 0.8411, 0.6306, 0.7388, 0.5283, 0.8411, 0.2095, 0.7388, 0.1073, 0.8411, 0.2095, 0.8411, 0.1559, 0.1589, 0.1063, 0.1589, 0.1063, 0.2085, 0.6306, 0.8937, 0.6306, 0.8441, 0.5283, 0.8937, 0.3168, 0.1063, 0.3168, 0.2085, 0.4191, 0.1063, 0.4201, 0.3148, 0.4201, 0.2125, 0.3178, 0.3148, 0.2115, 0.3168, 0.2115, 0.4191, 0.3138, 0.3168, 0.3168, 0.3138, 0.3168, 0.2115, 0.4191, 0.2115, 0.6306, 0.9464, 0.5283, 0.9464, 0.6306, 0.8967, 0.5283, 0.3148, 0.6306, 0.3148, 0.6306, 0.2125, 0.4201, 0.8411, 0.3178, 0.8411, 0.4201, 0.7388, 0.7358, 0.1043, 0.6336, 0.1043, 0.7358, 0.002002, 0.5253, 0.2125, 0.4231, 0.3148, 0.5253, 0.3148, 0.1043, 0.5253, 0.002002, 0.5253, 0.1043, 0.4231, 0.001001, 0.4221, 0.1033, 0.4221, 0.001001, 0.5243, 0.4221, 0.001001, 0.5243, 0.001001, 0.4221, 0.1033, 0.5243, 0.1063, 0.4221, 0.2085, 0.4221, 0.1063, 0.5253, 0.4201, 0.4231, 0.4201, 0.5253, 0.3178, 0.1063, 0.5243, 0.2085, 0.4221, 0.1063, 0.4221, 0.2125, 0.5253, 0.3148, 0.5253, 0.3148, 0.4231, 0.3138, 0.4221, 0.2115, 0.5243, 0.2115, 0.4221, 0.7358, 0.2125, 0.6336, 0.3148, 0.7358, 0.3148, 0.4221, 0.2115, 0.4221, 0.3138, 0.5243, 0.2115, 0.3178, 0.6306, 0.4201, 0.5283, 0.4201, 0.6306, 0.4231, 0.8411, 0.5253, 0.7388, 0.5253, 0.8411, 0.9464, 0.3148, 0.9464, 0.2125, 0.8967, 0.3148, 0.2125, 0.9464, 0.3148, 0.8967, 0.3148, 0.9464, 0.5273, 0.8957, 0.6296, 0.8957, 0.5273, 0.9454, 0.4221, 0.3168, 0.5243, 0.3168, 0.4221, 0.4191, 0.4231, 0.9464, 0.5253, 0.8967, 0.5253, 0.9464, 0.8957, 0.2115, 0.8957, 0.3138, 0.9454, 0.2115, 0.5243, 0.8957, 0.4221, 0.9454, 0.4221, 0.8957, 0.6306, 0.7358, 0.6306, 0.6336, 0.5283, 0.7358, 0.8411, 0.3178, 0.7388, 0.4201, 0.8411, 0.4201, 0.8967, 0.2095, 0.9464, 0.2095, 0.9464, 0.1073, 0.8957, 0.1063, 0.9454, 0.1063, 0.8957, 0.2085, 0.3168, 0.4221, 0.3168, 0.5243, 0.4191, 0.4221, 0.5253, 0.5253, 0.5253, 0.4231, 0.4231, 0.5253, 0.4221, 0.4221, 0.4221, 0.5243, 0.5243, 0.4221, 0.2095, 0.5283, 0.2095, 0.6306, 0.1073, 0.6306, 0.2115, 0.8957, 0.3138, 0.8957, 0.2115, 0.9454, 0.7388, 0.2095, 0.8411, 0.2095, 0.8411, 0.1073, 0.1063, 0.5273, 0.2085, 0.5273, 0.1063, 0.6296, 0.5273, 0.2115, 0.6296, 0.2115, 0.5273, 0.3138, 0.8937, 0.6336, 0.8937, 0.7358, 0.8441, 0.7358, 0.8927, 0.6326, 0.8431, 0.7348, 0.8431, 0.6326, 0.8937, 0.1043, 0.8441, 0.1043, 0.8937, 0.002002, 0.6306, 0.4201, 0.5283, 0.4201, 0.6306, 0.3178, 0.3168, 0.5273, 0.4191, 0.5273, 0.3168, 0.6296, 0.6306, 0.5283, 0.5283, 0.6306, 0.6306, 0.6306, 0.7378, 0.8431, 0.7378, 0.8927, 0.8401, 0.8431, 0.7358, 0.5283, 0.6336, 0.6306, 0.7358, 0.6306, 0.8411, 0.7358, 0.8411, 0.6336, 0.7388, 0.7358, 0.5253, 0.6336, 0.4231, 0.7358, 0.5253, 0.7358, 0.6296, 0.3168, 0.5273, 0.4191, 0.5273, 0.3168, 0.2095, 0.999, 0.1073, 0.999, 0.2095, 0.9494, 0.8441, 0.2095, 0.8937, 0.1073, 0.8937, 0.2095, 0.8441, 0.8411, 0.8937, 0.7388, 0.8937, 0.8411, 0.7358, 0.6862, 0.6862, 0.7358, 0.7358, 0.7358, 0.7388, 0.6306, 0.8411, 0.5283, 0.8411, 0.6306, 0.7358, 0.8937, 0.6336, 0.8937, 0.7358, 0.8441, 0.002002, 0.8937, 0.1043, 0.8441, 0.1043, 0.8937, 0.8937, 0.4201, 0.8937, 0.3178, 0.8441, 0.4201, 0.8937, 0.5253, 0.8441, 0.5253, 0.8937, 0.4231, 0.8431, 0.5243, 0.8927, 0.4221, 0.8431, 0.4221, 0.6326, 0.8431, 0.7348, 0.8431, 0.6326, 0.8927, 0.8431, 0.4191, 0.8927, 0.3168, 0.8431, 0.3168, 0.9464, 0.5253, 0.9464, 0.4231, 0.8967, 0.5253, 0.5273, 0.5243, 0.6296, 0.4221, 0.5273, 0.4221, 0.6336, 0.6832, 0.6832, 0.6832, 0.6832, 0.6336, 0.3148, 0.2622, 0.2652, 0.2622, 0.3148, 0.2125, 0.4221, 0.6326, 0.4221, 0.7348, 0.5243, 0.6326, 0.5253, 0.8937, 0.4231, 0.8937, 0.5253, 0.8441, 0.4221, 0.8431, 0.5243, 0.8431, 0.4221, 0.8927, 0.6326, 0.6296, 0.7348, 0.5273, 0.6326, 0.5273, 0.8431, 0.1063, 0.8431, 0.2085, 0.8927, 0.1063, 0.6306, 0.2095, 0.5283, 0.2095, 0.6306, 0.1073, 0.8411, 0.8967, 0.8411, 0.9464, 0.7388, 0.9464, 0.2095, 0.2095, 0.1599, 0.2095, 0.2095, 0.1599, 0.1063, 0.998, 0.1063, 0.9484, 0.2085, 0.9484, 0.5273, 0.6326, 0.5273, 0.7348, 0.6296, 0.6326, 0.002002, 0.8411, 0.1043, 0.8411, 0.1043, 0.7388, 0.002002, 0.1043, 0.1043, 0.1043, 0.1043, 0.002002, 0.1033, 0.001001, 0.001001, 0.001001, 0.001001, 0.1033, 0.7358, 0.7388, 0.6336, 0.8411, 0.7358, 0.8411, 0.1073, 0.7358, 0.2095, 0.7358, 0.2095, 0.6336, 0.7378, 0.6296, 0.8401, 0.5273, 0.7378, 0.5273, 0.8411, 0.5253, 0.7388, 0.5253, 0.8411, 0.4231, 0.7348, 0.7378, 0.6326, 0.8401, 0.6326, 0.7378, 0.8401, 0.6326, 0.7378, 0.6326, 0.7378, 0.7348, 0.7358, 0.2095, 0.7358, 0.1073, 0.6336, 0.2095, 0.7875, 0.7378, 0.7378, 0.8401, 0.7378, 0.7378, 0.001001, 0.8927, 0.1033, 0.8431, 0.001001, 0.8431, 0.8411, 0.8411, 0.7915, 0.8411, 0.8411, 0.7388, 0.7905, 0.8401, 0.8401, 0.7378, 0.7905, 0.7378, 0.1589, 0.1589, 0.2085, 0.1589, 0.1589, 0.2085, 0.8411, 0.1043, 0.8411, 0.002002, 0.7388, 0.1043, 0.5273, 0.7378, 0.5273, 0.8401, 0.6296, 0.7378, 0.4221, 0.7378, 0.4221, 0.8401, 0.5243, 0.7378, 0.1043, 0.6306, 0.002002, 0.6306, 0.1043, 0.5283, 0.6336, 0.5253, 0.7358, 0.5253, 0.7358, 0.4231, 0.4201, 0.4201, 0.3178, 0.4201, 0.4201, 0.3178, 0.7378, 0.5243, 0.8401, 0.4221, 0.7378, 0.4221, 0.7378, 0.3168, 0.8401, 0.3168, 0.7378, 0.4191, 0.3168, 0.7378, 0.4191, 0.7378, 0.3168, 0.8401, 0.8411, 0.3148, 0.7388, 0.3148, 0.8411, 0.2125, 0.2115, 0.8401, 0.3138, 0.7378, 0.2115, 0.7378, 0.7378, 0.2115, 0.8401, 0.2115, 0.7378, 0.3138, 0.2085, 0.7378, 0.1063, 0.8401, 0.1063, 0.7378, 0.002002, 0.7358, 0.1043, 0.7358, 0.1043, 0.6336, 0.8401, 0.1063, 0.7378, 0.2085, 0.7378, 0.1063, 0.001001, 0.8401, 0.1033, 0.7378, 0.001001, 0.7378, 0.7378, 0.001001, 0.7378, 0.1033, 0.8401, 0.001001, 0.1063, 0.8431, 0.2085, 0.8431, 0.1063, 0.8927, 0.6336, 0.4201, 0.7358, 0.3178, 0.7358, 0.4201, 0.3178, 0.8937, 0.4201, 0.8441, 0.4201, 0.8937, 0.8431, 0.001001, 0.8431, 0.1033, 0.8927, 0.001001, 0.4201, 0.7358, 0.3178, 0.7358, 0.4201, 0.6336, 0.4191, 0.8431, 0.3168, 0.8927, 0.3168, 0.8431, 0.8431, 0.2115, 0.8431, 0.3138, 0.8927, 0.2115, 0.6326, 0.4221, 0.6326, 0.5243, 0.7348, 0.4221, 0.3168, 0.7348, 0.4191, 0.6326, 0.3168, 0.6326, 0.6326, 0.3168, 0.6326, 0.4191, 0.7348, 0.3168, 0.6326, 0.2115, 0.6326, 0.3138, 0.7348, 0.2115, 0.2115, 0.6326, 0.2115, 0.7348, 0.3138, 0.6326, 0.1063, 0.6326, 0.1063, 0.7348, 0.2085, 0.6326, 0.6326, 0.2085, 0.6326, 0.1063, 0.7348, 0.1063, 0.001001, 0.6326, 0.1033, 0.6326, 0.001001, 0.7348, 0.6326, 0.001001, 0.7348, 0.001001, 0.6326, 0.1033, 0.5273, 0.5273, 0.6296, 0.5273, 0.5273, 0.6296, 0.7358, 0.6832, 0.7358, 0.6336, 0.6862, 0.6832, 0.6306, 0.1043, 0.5283, 0.1043, 0.6306, 0.002002, 0.8441, 0.6306, 0.8937, 0.6306, 0.8937, 0.5283, 0.6822, 0.6326, 0.6326, 0.6326, 0.6326, 0.6822, 0.6852, 0.6822, 0.7348, 0.6326, 0.6852, 0.6326, 0.5273, 0.8927, 0.5273, 0.8431, 0.6296, 0.8431, 0.4231, 0.6306, 0.5253, 0.6306, 0.5253, 0.5283, 0.9464, 0.9464, 0.9464, 0.8967, 0.8441, 0.9464, 0.2125, 0.6306, 0.3148, 0.5283, 0.3148, 0.6306, 0.9464, 0.8441, 0.9464, 0.8937, 0.8441, 0.8937, 0.4221, 0.5273, 0.5243, 0.5273, 0.4221, 0.6296, 0.6832, 0.7358, 0.6336, 0.7358, 0.6832, 0.6862, 0.6326, 0.7348, 0.6822, 0.6852, 0.6326, 0.6852, 0.1043, 0.4201, 0.05463, 0.4201, 0.1043, 0.3704, 0.9464, 0.8411, 0.9464, 0.7388, 0.8967, 0.8411, 0.2622, 0.2622, 0.2622, 0.2125, 0.2125, 0.2622, 0.1043, 0.9464, 0.002002, 0.9464, 0.1043, 0.8967, 0.05163, 0.3674, 0.002002, 0.3674, 0.05163, 0.3178, 0.7348, 0.6852, 0.6852, 0.6852, 0.6852, 0.7348, 0.2622, 0.3148, 0.2125, 0.3148, 0.2622, 0.2652, 0.8431, 0.6296, 0.8927, 0.5273, 0.8431, 0.5273, 0.001001, 0.8957, 0.001001, 0.9454, 0.1033, 0.8957, 0.2095, 0.9464, 0.2095, 0.8967, 0.1073, 0.9464, 0.8431, 0.7378, 0.8927, 0.7378, 0.8431, 0.8401, 0.2115, 0.6296, 0.3138, 0.5273, 0.2115, 0.5273, 0.1063, 0.8957, 0.1063, 0.9454, 0.2085, 0.8957, 0.2115, 0.2612, 0.2612, 0.2115, 0.2115, 0.2115, 0.6296, 0.1063, 0.5273, 0.1063, 0.5273, 0.2085, 0.1033, 0.5273, 0.001001, 0.6296, 0.001001, 0.5273, 0.5273, 0.1033, 0.6296, 0.001001, 0.5273, 0.001001, 0.9464, 0.1043, 0.9464, 0.002002, 0.8967, 0.1043, 0.9454, 0.001001, 0.8957, 0.1033, 0.8957, 0.001001, 0.3138, 0.2115, 0.2642, 0.2612, 0.2642, 0.2115, 0.7358, 0.9464, 0.6336, 0.9464, 0.7358, 0.8967, 0.3178, 0.9464, 0.4201, 0.8967, 0.4201, 0.9464, 0.3168, 0.8957, 0.4191, 0.8957, 0.3168, 0.9454, 0.9464, 0.4201, 0.8967, 0.4201, 0.9464, 0.3178, 0.8957, 0.4191, 0.9454, 0.3168, 0.8957, 0.3168, 0.6326, 0.8957, 0.7348, 0.8957, 0.6326, 0.9454, 0.9464, 0.6336, 0.8967, 0.7358, 0.9464, 0.7358, 0.05163, 0.1569, 0.05163, 0.1073, 0.002002, 0.1569, 0.8957, 0.5243, 0.9454, 0.4221, 0.8957, 0.4221, 0.1599, 0.05163, 0.2095, 0.05163, 0.2095, 0.002002, 0.3148, 0.3148, 0.2652, 0.3148, 0.3148, 0.2652, 0.7378, 0.8957, 0.8401, 0.8957, 0.7378, 0.9454, 0.9464, 0.6306, 0.9464, 0.5283, 0.8967, 0.6306, 0.8957, 0.5273, 0.8957, 0.6296, 0.9454, 0.5273, 0.9454, 0.8431, 0.8431, 0.8431, 0.8431, 0.8927, 0.8957, 0.6326, 0.8957, 0.7348, 0.9454, 0.6326, 0.4191, 0.3168, 0.3168, 0.3168, 0.3168, 0.4191, 0.8431, 0.8957, 0.8431, 0.9454, 0.9454, 0.8957, 0.8957, 0.7378, 0.9454, 0.7378, 0.8957, 0.8401, 0.05163, 0.3704, 0.002002, 0.4201, 0.05163, 0.4201, 0.05163, 0.2095, 0.002002, 0.2095, 0.05163, 0.1599, 0.2115, 0.2642, 0.2612, 0.2642, 0.2115, 0.3138, 0.1043, 0.999, 0.1043, 0.9494, 0.002002, 0.999, 0.1043, 0.3178, 0.05463, 0.3674, 0.1043, 0.3674, 0.001001, 0.9484, 0.001001, 0.998, 0.1033, 0.9484, 0.3138, 0.2642, 0.2642, 0.3138, 0.2642, 0.2642, 0.05063, 0.3168, 0.001001, 0.3168, 0.001001, 0.3664, 0.1599, 0.1043, 0.2095, 0.05463, 0.2095, 0.1043, 0.05363, 0.3664, 0.1033, 0.3168, 0.05363, 0.3168, 0.001001, 0.3694, 0.001001, 0.4191, 0.05063, 0.3694, 0.1073, 0.05163, 0.1569, 0.002002, 0.1569, 0.05163, 0.1033, 0.3694, 0.05363, 0.4191, 0.05363, 0.3694, 0.1832, 0.2652, 0.1599, 0.3148, 0.1832, 0.3148, 0.1063, 0.001001, 0.1063, 0.05063, 0.1559, 0.001001, 0.1569, 0.1043, 0.1073, 0.1043, 0.1569, 0.05463, 0.2378, 0.1559, 0.2612, 0.1063, 0.2378, 0.1063, 0.1589, 0.2642, 0.1589, 0.3138, 0.1822, 0.2642, 0.1589, 0.001001, 0.1589, 0.05063, 0.2085, 0.001001, 0.1063, 0.1033, 0.1559, 0.05363, 0.1063, 0.05363, 0.1852, 0.2642, 0.2085, 0.2642, 0.1852, 0.3138, 0.1589, 0.05363, 0.1589, 0.1033, 0.2085, 0.05363, 0.1043, 0.1569, 0.1043, 0.1073, 0.05463, 0.1569, 0.001001, 0.1063, 0.001001, 0.1559, 0.05063, 0.1063, 0.05363, 0.1559, 0.05363, 0.1063, 0.1033, 0.1063, 0.001001, 0.1589, 0.05063, 0.1589, 0.001001, 0.2085, 0.1043, 0.2095, 0.05463, 0.2095, 0.1043, 0.1599, 0.05363, 0.1589, 0.1033, 0.1589, 0.05363, 0.2085, 0.9484, 0.9659, 0.9484, 0.9551, 0.9551, 0.9484, 0.9666, 0.9493, 0.9727, 0.9557, 0.9727, 0.9667, 0.9655, 0.9727, 0.9545, 0.9724])
me_cube_009.materials.append(mat_material_001)
me_cube_009.use_remesh_fix_poles = True
me_cube_009.use_remesh_preserve_attributes = False
me_cube_009.use_mirror_vertex_groups = False
me_cube_009.update()

# ---- objects
ob_light = bpy.data.objects.new('Light', light_light)
ob_camera = bpy.data.objects.new('Camera', cam_camera)
ob_oak_2 = bpy.data.objects.new('oak_2', me_cube_009)

# ---- transforms, parenting, visibility, modifiers, constraints
ob_light.location = (4.076, 1.005, 5.904)
ob_light.rotation_euler = (0.6503, 0.05522, 1.866)
ob_light.lock_rotations_4d = False
ob_light.empty_display_type = 'ARROWS'
ob_light.color = (0.0, 0.0, 0.0, 0.0)
ob_light.lineart.crease_threshold = 0.0
ob_camera.location = (7.359, -6.926, 4.958)
ob_camera.rotation_euler = (1.109, 0.0, 0.8149)
ob_camera.lock_rotations_4d = False
ob_camera.empty_display_type = 'ARROWS'
ob_camera.color = (0.0, 0.0, 0.0, 0.0)
ob_camera.display_type = 'WIRE'
ob_camera.lineart.crease_threshold = 0.0
ob_oak_2.location = (-5.655, 0.0, 0.0)
ob_oak_2.scale = (1.666, 1.666, 1.666)
ob_oak_2.lineart.crease_threshold = 0.0

# ---- collection membership
col_collection.objects.link(ob_light)
col_collection.objects.link(ob_camera)
col_collection.objects.link(ob_oak_2)

# ---- scene / render settings (as saved in the file)
scene.camera = ob_camera
scene.frame_start = 1; scene.frame_end = 250; scene.frame_set(1)
scene.render.engine = 'BLENDER_EEVEE_NEXT'
scene.cycles.use_denoising = False
scene.cycles.samples = 128
scene.cycles.sampling_pattern = 'TABULATED_SOBOL'
scene.cycles.use_adaptive_sampling = False
scene.cycles.use_light_tree = False
scene.view_settings.view_transform = 'Filmic'
bpy.context.view_layer.update()

